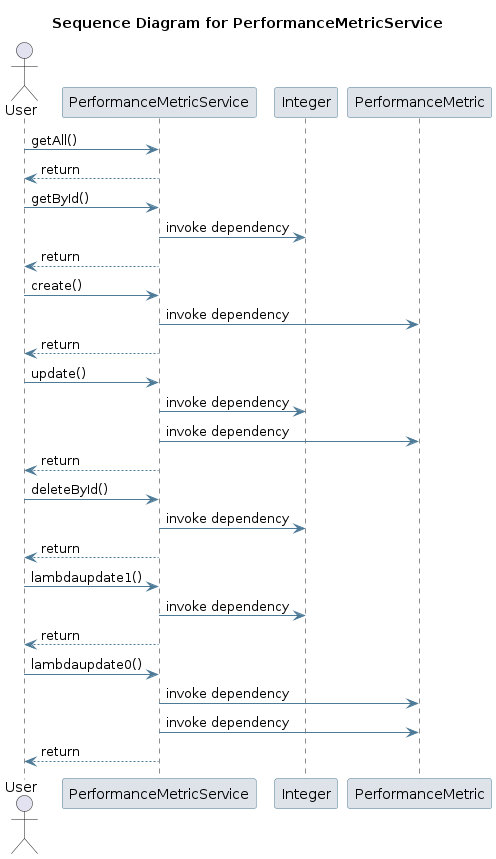

The diagram above was rendered by PlantUML. Its source (embedded in the PNG):
@startuml
skinparam sequence {
 ArrowColor #4D7A97 
 ParticipantBorderColor #4D7A97 
 ParticipantBackgroundColor #DEE3E9 
}
title Sequence Diagram for PerformanceMetricService

actor User
User -> PerformanceMetricService: getAll()
PerformanceMetricService --> User : return
User -> PerformanceMetricService: getById()
participant Integer
PerformanceMetricService -> Integer: invoke dependency
PerformanceMetricService --> User : return
User -> PerformanceMetricService: create()
participant PerformanceMetric
PerformanceMetricService -> PerformanceMetric: invoke dependency
PerformanceMetricService --> User : return
User -> PerformanceMetricService: update()
PerformanceMetricService -> Integer: invoke dependency
PerformanceMetricService -> PerformanceMetric: invoke dependency
PerformanceMetricService --> User : return
User -> PerformanceMetricService: deleteById()
PerformanceMetricService -> Integer: invoke dependency
PerformanceMetricService --> User : return
User -> PerformanceMetricService: lambdaupdate1()
PerformanceMetricService -> Integer: invoke dependency
PerformanceMetricService --> User : return
User -> PerformanceMetricService: lambdaupdate0()
PerformanceMetricService -> PerformanceMetric: invoke dependency
PerformanceMetricService -> PerformanceMetric: invoke dependency
PerformanceMetricService --> User : return
@enduml